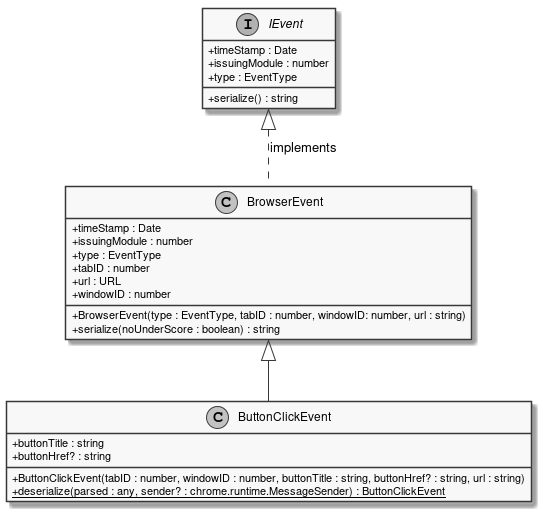

The diagram above was rendered by PlantUML. Its source (embedded in the PNG):
@startuml
skinparam linetype ortho
skinparam monochrome true
skinparam classAttributeIconSize 0
class ButtonClickEvent extends BrowserEvent {
    + buttonTitle : string
    + buttonHref? : string
    + ButtonClickEvent(tabID : number, windowID : number, buttonTitle : string, buttonHref? : string, url : string)
    + {static} deserialize(parsed : any, sender? : chrome.runtime.MessageSender) : ButtonClickEvent
}
interface IEvent {
    + timeStamp : Date
    + issuingModule : number
    + type : EventType
    + serialize() : string
}

IEvent <|.DOWN. BrowserEvent : implements
class BrowserEvent {
    + BrowserEvent(type : EventType, tabID : number, windowID: number, url : string)
    + timeStamp : Date
    + issuingModule : number
    + type : EventType
    + tabID : number
    + url : URL
    + windowID : number
    + serialize(noUnderScore : boolean) : string
}
@enduml